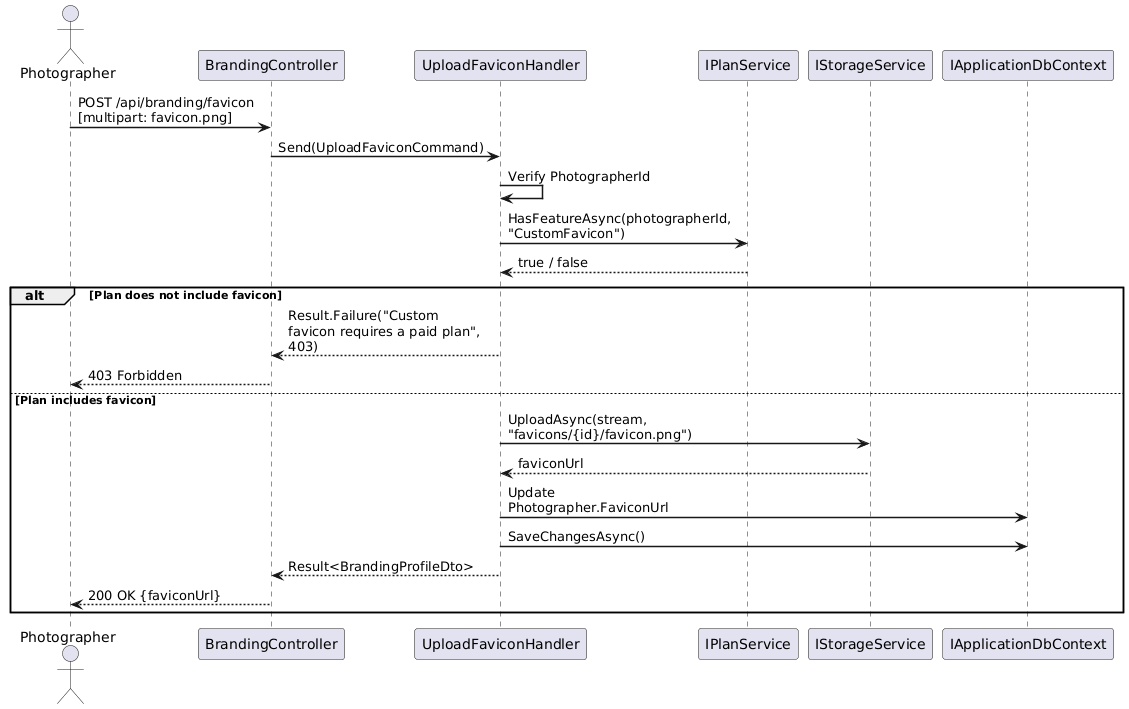

The diagram above was rendered by PlantUML. Its source (embedded in the PNG):
@startuml
skinparam sequenceArrowThickness 1.5
skinparam maxMessageSize 200

actor Photographer
participant "BrandingController" as API
participant "UploadFaviconHandler" as Handler
participant "IPlanService" as Plans
participant "IStorageService" as Storage
participant "IApplicationDbContext" as DB

Photographer -> API : POST /api/branding/favicon\n[multipart: favicon.png]
API -> Handler : Send(UploadFaviconCommand)

Handler -> Handler : Verify PhotographerId

Handler -> Plans : HasFeatureAsync(photographerId, "CustomFavicon")
Plans --> Handler : true / false

alt Plan does not include favicon
  Handler --> API : Result.Failure("Custom favicon requires a paid plan", 403)
  API --> Photographer : 403 Forbidden
else Plan includes favicon
  Handler -> Storage : UploadAsync(stream, "favicons/{id}/favicon.png")
  Storage --> Handler : faviconUrl

  Handler -> DB : Update Photographer.FaviconUrl
  Handler -> DB : SaveChangesAsync()

  Handler --> API : Result<BrandingProfileDto>
  API --> Photographer : 200 OK {faviconUrl}
end

@enduml